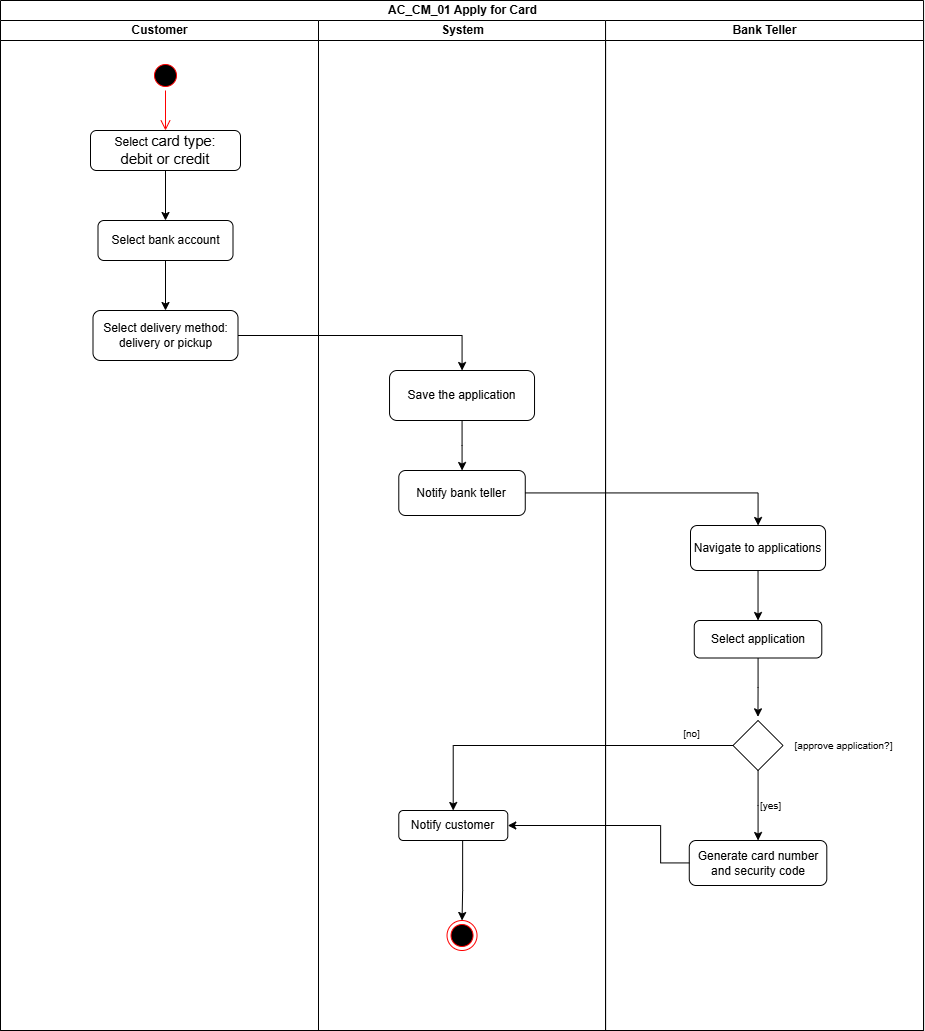

The diagram above was exported from draw.io. Its source (the exported page's mxGraphModel, read from the mxfile embedded in the PNG):
<mxGraphModel dx="3377" dy="1703" grid="1" gridSize="10" guides="1" tooltips="1" connect="1" arrows="1" fold="1" page="0" pageScale="1" pageWidth="850" pageHeight="1100" math="0" shadow="0">
  <root>
    <mxCell id="0" />
    <mxCell id="1" parent="0" />
    <mxCell id="2" value="AC_CM_01 Apply for Card" style="swimlane;childLayout=stackLayout;resizeParent=1;resizeParentMax=0;startSize=20;html=1;" vertex="1" parent="1">
      <mxGeometry x="1310" y="150" width="923.06" height="1030" as="geometry" />
    </mxCell>
    <mxCell id="3" value="Customer" style="swimlane;startSize=20;html=1;aspect=fixed;" vertex="1" parent="2">
      <mxGeometry y="20" width="318" height="1010" as="geometry" />
    </mxCell>
    <mxCell id="4" value="" style="ellipse;html=1;shape=startState;fillColor=#000000;strokeColor=#ff0000;" vertex="1" parent="3">
      <mxGeometry x="150" y="40" width="30" height="30" as="geometry" />
    </mxCell>
    <mxCell id="5" value="" style="edgeStyle=orthogonalEdgeStyle;html=1;verticalAlign=bottom;endArrow=open;endSize=8;strokeColor=#ff0000;rounded=0;entryX=0.5;entryY=0;entryDx=0;entryDy=0;" edge="1" parent="3" source="4" target="7">
      <mxGeometry relative="1" as="geometry">
        <mxPoint x="159" y="110" as="targetPoint" />
      </mxGeometry>
    </mxCell>
    <mxCell id="6" value="" style="edgeStyle=orthogonalEdgeStyle;rounded=0;orthogonalLoop=1;jettySize=auto;html=1;" edge="1" parent="3" source="7" target="9">
      <mxGeometry relative="1" as="geometry" />
    </mxCell>
    <mxCell id="7" value="Select&amp;nbsp;&lt;span id=&quot;docs-internal-guid-4f9646fe-7fff-bd96-70f6-7f68ff07c8ac&quot;&gt;&lt;span style=&quot;font-size: 11pt; font-family: Arial, sans-serif; background-color: transparent; font-variant-numeric: normal; font-variant-east-asian: normal; font-variant-alternates: normal; font-variant-position: normal; font-variant-emoji: normal; vertical-align: baseline; white-space-collapse: preserve;&quot;&gt;card type:&lt;/span&gt;&lt;/span&gt;&lt;div&gt;&lt;span style=&quot;background-color: transparent; font-family: Arial, sans-serif; font-size: 11pt; white-space-collapse: preserve; color: light-dark(rgb(0, 0, 0), rgb(255, 255, 255));&quot;&gt;debit or credit&lt;/span&gt;&lt;/div&gt;" style="whiteSpace=wrap;html=1;rounded=1;" vertex="1" parent="3">
      <mxGeometry x="90" y="110" width="150" height="40" as="geometry" />
    </mxCell>
    <mxCell id="8" value="" style="edgeStyle=orthogonalEdgeStyle;rounded=0;orthogonalLoop=1;jettySize=auto;html=1;" edge="1" parent="3" source="9" target="10">
      <mxGeometry relative="1" as="geometry" />
    </mxCell>
    <mxCell id="9" value="Select bank account" style="rounded=1;whiteSpace=wrap;html=1;" vertex="1" parent="3">
      <mxGeometry x="97.5" y="200" width="135" height="40" as="geometry" />
    </mxCell>
    <mxCell id="10" value="Select delivery method:&lt;div&gt;delivery or pickup&lt;/div&gt;" style="rounded=1;whiteSpace=wrap;html=1;" vertex="1" parent="3">
      <mxGeometry x="92.5" y="290" width="145" height="50" as="geometry" />
    </mxCell>
    <mxCell id="11" value="System" style="swimlane;startSize=20;html=1;aspect=fixed;" vertex="1" parent="2">
      <mxGeometry x="318" y="20" width="287.06" height="1010" as="geometry" />
    </mxCell>
    <mxCell id="12" value="" style="edgeStyle=orthogonalEdgeStyle;rounded=0;orthogonalLoop=1;jettySize=auto;html=1;" edge="1" parent="11" source="13" target="14">
      <mxGeometry relative="1" as="geometry" />
    </mxCell>
    <mxCell id="13" value="Save the application" style="rounded=1;whiteSpace=wrap;html=1;" vertex="1" parent="11">
      <mxGeometry x="71.03" y="350" width="145" height="50" as="geometry" />
    </mxCell>
    <mxCell id="14" value="Notify bank teller" style="whiteSpace=wrap;html=1;rounded=1;" vertex="1" parent="11">
      <mxGeometry x="80.29" y="450" width="126.47" height="45" as="geometry" />
    </mxCell>
    <mxCell id="15" value="" style="edgeStyle=orthogonalEdgeStyle;rounded=0;orthogonalLoop=1;jettySize=auto;html=1;entryX=0.5;entryY=0;entryDx=0;entryDy=0;" edge="1" parent="11" source="16" target="17">
      <mxGeometry relative="1" as="geometry">
        <mxPoint x="143.51999999999998" y="920" as="targetPoint" />
        <Array as="points">
          <mxPoint x="144" y="870" />
          <mxPoint x="144" y="870" />
        </Array>
      </mxGeometry>
    </mxCell>
    <mxCell id="16" value="Notify customer" style="rounded=1;whiteSpace=wrap;html=1;" vertex="1" parent="11">
      <mxGeometry x="80.29000000000002" y="790" width="109" height="30" as="geometry" />
    </mxCell>
    <mxCell id="17" value="" style="ellipse;html=1;shape=endState;fillColor=#000000;strokeColor=#ff0000;" vertex="1" parent="11">
      <mxGeometry x="128.52999999999997" y="900" width="30" height="30" as="geometry" />
    </mxCell>
    <mxCell id="18" value="Bank Teller" style="swimlane;startSize=20;html=1;aspect=fixed;" vertex="1" parent="2">
      <mxGeometry x="605.06" y="20" width="318" height="1010" as="geometry" />
    </mxCell>
    <mxCell id="19" value="" style="edgeStyle=orthogonalEdgeStyle;rounded=0;orthogonalLoop=1;jettySize=auto;html=1;" edge="1" parent="18" source="20" target="22">
      <mxGeometry relative="1" as="geometry" />
    </mxCell>
    <mxCell id="20" value="Navigate to applications" style="whiteSpace=wrap;html=1;rounded=1;" vertex="1" parent="18">
      <mxGeometry x="84.94" y="505" width="135.06" height="45" as="geometry" />
    </mxCell>
    <mxCell id="21" value="" style="edgeStyle=orthogonalEdgeStyle;rounded=0;orthogonalLoop=1;jettySize=auto;html=1;" edge="1" parent="18" source="22">
      <mxGeometry relative="1" as="geometry">
        <mxPoint x="152.40153846153817" y="696.3134615384613" as="targetPoint" />
      </mxGeometry>
    </mxCell>
    <mxCell id="22" value="Select application" style="whiteSpace=wrap;html=1;rounded=1;" vertex="1" parent="18">
      <mxGeometry x="88.7" y="600" width="127.53" height="37.5" as="geometry" />
    </mxCell>
    <mxCell id="23" value="" style="edgeStyle=orthogonalEdgeStyle;rounded=0;orthogonalLoop=1;jettySize=auto;html=1;" edge="1" parent="18" source="24" target="26">
      <mxGeometry relative="1" as="geometry" />
    </mxCell>
    <mxCell id="24" value="" style="rhombus;whiteSpace=wrap;html=1;" vertex="1" parent="18">
      <mxGeometry x="127.4699999999998" y="700" width="50" height="50" as="geometry" />
    </mxCell>
    <mxCell id="25" value="&lt;font style=&quot;font-size: 10px;&quot;&gt;[approve application?]&lt;/font&gt;" style="text;html=1;align=center;verticalAlign=middle;resizable=0;points=[];autosize=1;strokeColor=none;fillColor=none;" vertex="1" parent="18">
      <mxGeometry x="177.47000000000006" y="710" width="120" height="30" as="geometry" />
    </mxCell>
    <mxCell id="26" value="Generate&amp;nbsp;card number and security code" style="rounded=1;whiteSpace=wrap;html=1;" vertex="1" parent="18">
      <mxGeometry x="83.71" y="820" width="137.53" height="45" as="geometry" />
    </mxCell>
    <mxCell id="27" value="&lt;font style=&quot;font-size: 10px;&quot;&gt;[yes]&lt;/font&gt;" style="text;html=1;align=center;verticalAlign=middle;resizable=0;points=[];autosize=1;strokeColor=none;fillColor=none;" vertex="1" parent="18">
      <mxGeometry x="144.94000000000005" y="770" width="40" height="30" as="geometry" />
    </mxCell>
    <mxCell id="28" value="&lt;font style=&quot;font-size: 10px;&quot;&gt;[no]&lt;/font&gt;" style="text;html=1;align=center;verticalAlign=middle;resizable=0;points=[];autosize=1;strokeColor=none;fillColor=none;" vertex="1" parent="18">
      <mxGeometry x="65.94000000000005" y="698" width="40" height="30" as="geometry" />
    </mxCell>
    <mxCell id="29" value="" style="edgeStyle=orthogonalEdgeStyle;rounded=0;orthogonalLoop=1;jettySize=auto;html=1;exitX=1;exitY=0.5;exitDx=0;exitDy=0;" edge="1" parent="2" source="10" target="13">
      <mxGeometry relative="1" as="geometry" />
    </mxCell>
    <mxCell id="30" value="" style="edgeStyle=orthogonalEdgeStyle;rounded=0;orthogonalLoop=1;jettySize=auto;html=1;" edge="1" parent="2" source="14" target="20">
      <mxGeometry relative="1" as="geometry" />
    </mxCell>
    <mxCell id="31" value="" style="edgeStyle=orthogonalEdgeStyle;rounded=0;orthogonalLoop=1;jettySize=auto;html=1;" edge="1" parent="2" source="24" target="16">
      <mxGeometry relative="1" as="geometry" />
    </mxCell>
    <mxCell id="32" value="" style="edgeStyle=orthogonalEdgeStyle;rounded=0;orthogonalLoop=1;jettySize=auto;html=1;entryX=1;entryY=0.5;entryDx=0;entryDy=0;" edge="1" parent="2" source="26" target="16">
      <mxGeometry relative="1" as="geometry">
        <mxPoint x="757.5349999999999" y="987.5" as="targetPoint" />
        <Array as="points">
          <mxPoint x="660" y="862" />
          <mxPoint x="660" y="825" />
        </Array>
      </mxGeometry>
    </mxCell>
  </root>
</mxGraphModel>